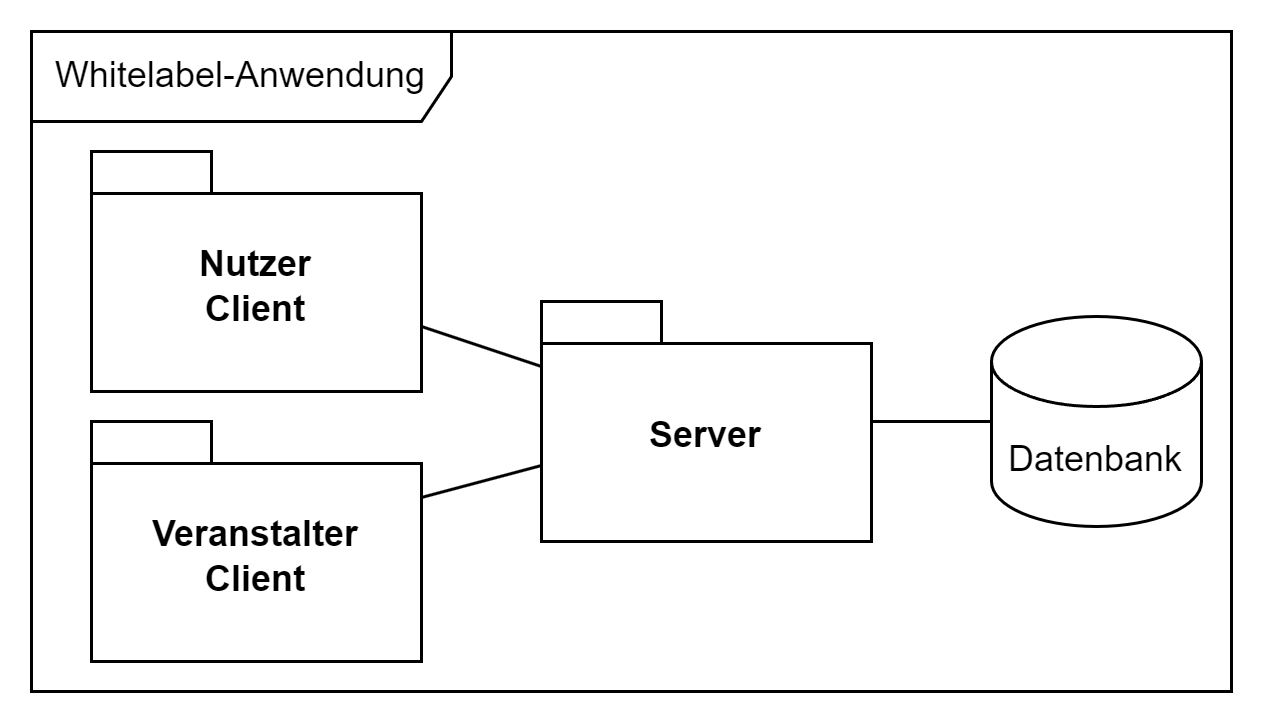

The diagram above was exported from draw.io. Its source (the exported page's mxGraphModel, read from the mxfile embedded in the PNG):
<mxGraphModel dx="1347" dy="713" grid="1" gridSize="10" guides="1" tooltips="1" connect="1" arrows="1" fold="1" page="1" pageScale="1" pageWidth="827" pageHeight="1169" math="0" shadow="0">
  <root>
    <mxCell id="0" />
    <mxCell id="1" parent="0" />
    <mxCell id="zNik0-OvNpKA71QrKK1_-1" value="Whitelabel-Anwendung" style="shape=umlFrame;whiteSpace=wrap;html=1;pointerEvents=0;width=140;height=30;" parent="1" vertex="1">
      <mxGeometry x="80" y="350" width="400" height="220" as="geometry" />
    </mxCell>
    <mxCell id="zNik0-OvNpKA71QrKK1_-4" value="Nutzer&lt;div&gt;&lt;span style=&quot;background-color: initial;&quot;&gt;Client&lt;/span&gt;&lt;/div&gt;" style="shape=folder;fontStyle=1;spacingTop=10;tabWidth=40;tabHeight=14;tabPosition=left;html=1;whiteSpace=wrap;" parent="1" vertex="1">
      <mxGeometry x="100" y="390" width="110" height="80" as="geometry" />
    </mxCell>
    <mxCell id="zNik0-OvNpKA71QrKK1_-5" value="Server" style="shape=folder;fontStyle=1;spacingTop=10;tabWidth=40;tabHeight=14;tabPosition=left;html=1;whiteSpace=wrap;" parent="1" vertex="1">
      <mxGeometry x="250" y="440" width="110" height="80" as="geometry" />
    </mxCell>
    <mxCell id="zNik0-OvNpKA71QrKK1_-6" value="Datenbank" style="shape=cylinder3;whiteSpace=wrap;html=1;boundedLbl=1;backgroundOutline=1;size=15;" parent="1" vertex="1">
      <mxGeometry x="400" y="445" width="70" height="70" as="geometry" />
    </mxCell>
    <mxCell id="zNik0-OvNpKA71QrKK1_-7" value="" style="endArrow=none;html=1;rounded=0;" parent="1" source="zNik0-OvNpKA71QrKK1_-5" target="zNik0-OvNpKA71QrKK1_-4" edge="1">
      <mxGeometry width="50" height="50" relative="1" as="geometry">
        <mxPoint x="270" y="560" as="sourcePoint" />
        <mxPoint x="320" y="510" as="targetPoint" />
      </mxGeometry>
    </mxCell>
    <mxCell id="zNik0-OvNpKA71QrKK1_-8" value="" style="endArrow=none;html=1;rounded=0;" parent="1" source="zNik0-OvNpKA71QrKK1_-5" target="zNik0-OvNpKA71QrKK1_-6" edge="1">
      <mxGeometry width="50" height="50" relative="1" as="geometry">
        <mxPoint x="250" y="440" as="sourcePoint" />
        <mxPoint x="220" y="440" as="targetPoint" />
      </mxGeometry>
    </mxCell>
    <mxCell id="0mMGpBNQIc6ZG6YdSEK--1" value="Veranstalter&lt;div&gt;Client&lt;/div&gt;" style="shape=folder;fontStyle=1;spacingTop=10;tabWidth=40;tabHeight=14;tabPosition=left;html=1;whiteSpace=wrap;" parent="1" vertex="1">
      <mxGeometry x="100" y="480" width="110" height="80" as="geometry" />
    </mxCell>
    <mxCell id="0mMGpBNQIc6ZG6YdSEK--2" value="" style="endArrow=none;html=1;rounded=0;" parent="1" source="zNik0-OvNpKA71QrKK1_-5" target="0mMGpBNQIc6ZG6YdSEK--1" edge="1">
      <mxGeometry width="50" height="50" relative="1" as="geometry">
        <mxPoint x="260" y="472" as="sourcePoint" />
        <mxPoint x="220" y="458" as="targetPoint" />
      </mxGeometry>
    </mxCell>
  </root>
</mxGraphModel>